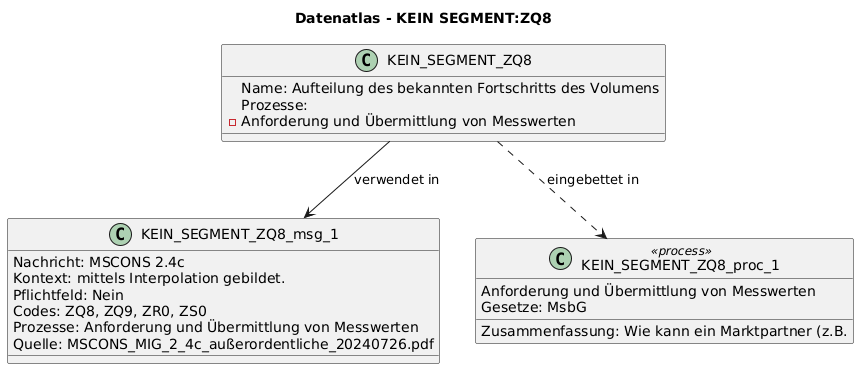

The diagram above was rendered by PlantUML. Its source (embedded in the PNG):
@startuml
title Datenatlas - KEIN SEGMENT:ZQ8
class KEIN_SEGMENT_ZQ8 {
  Name: Aufteilung des bekannten Fortschritts des Volumens
  Prozesse:
    - Anforderung und Übermittlung von Messwerten
}
class KEIN_SEGMENT_ZQ8_msg_1 {
  Nachricht: MSCONS 2.4c
  Kontext: mittels Interpolation gebildet.
  Pflichtfeld: Nein
  Codes: ZQ8, ZQ9, ZR0, ZS0
  Prozesse: Anforderung und Übermittlung von Messwerten
  Quelle: MSCONS_MIG_2_4c_außerordentliche_20240726.pdf
}
KEIN_SEGMENT_ZQ8 --> KEIN_SEGMENT_ZQ8_msg_1 : verwendet in
class KEIN_SEGMENT_ZQ8_proc_1 <<process>> {
  Anforderung und Übermittlung von Messwerten
  Gesetze: MsbG
  Zusammenfassung: Wie kann ein Marktpartner (z.B.
}
KEIN_SEGMENT_ZQ8 ..> KEIN_SEGMENT_ZQ8_proc_1 : eingebettet in
@enduml